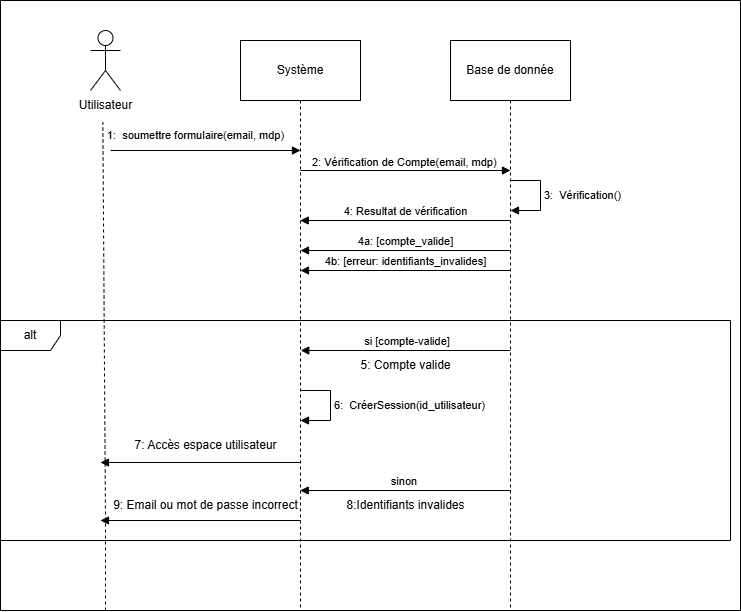

The diagram above was exported from draw.io. Its source (the exported page's mxGraphModel, read from the mxfile embedded in the PNG):
<mxGraphModel dx="1275" dy="570" grid="1" gridSize="10" guides="1" tooltips="1" connect="1" arrows="1" fold="1" page="1" pageScale="1" pageWidth="850" pageHeight="1100" math="0" shadow="0">
  <root>
    <mxCell id="0" />
    <mxCell id="1" parent="0" />
    <mxCell id="dc0nqa92FMbY49DklVH1-14" value="" style="swimlane;startSize=0;" parent="1" vertex="1">
      <mxGeometry x="70" y="30" width="740" height="610" as="geometry">
        <mxRectangle x="80" y="30" width="50" height="40" as="alternateBounds" />
      </mxGeometry>
    </mxCell>
    <mxCell id="dc0nqa92FMbY49DklVH1-15" value="Utilisateur" style="text;html=1;align=center;verticalAlign=middle;resizable=0;points=[];autosize=1;strokeColor=none;fillColor=none;" parent="dc0nqa92FMbY49DklVH1-14" vertex="1">
      <mxGeometry x="65" y="90" width="80" height="30" as="geometry" />
    </mxCell>
    <mxCell id="dc0nqa92FMbY49DklVH1-20" value="" style="endArrow=none;dashed=1;html=1;rounded=0;entryX=0.467;entryY=1.056;entryDx=0;entryDy=0;entryPerimeter=0;" parent="dc0nqa92FMbY49DklVH1-14" target="dc0nqa92FMbY49DklVH1-15" edge="1">
      <mxGeometry width="50" height="50" relative="1" as="geometry">
        <mxPoint x="105" y="610" as="sourcePoint" />
        <mxPoint x="223.22033898305085" y="150" as="targetPoint" />
        <Array as="points">
          <mxPoint x="105" y="520" />
        </Array>
      </mxGeometry>
    </mxCell>
    <mxCell id="dc0nqa92FMbY49DklVH1-21" value="" style="shape=umlActor;verticalLabelPosition=bottom;verticalAlign=top;html=1;outlineConnect=0;" parent="dc0nqa92FMbY49DklVH1-14" vertex="1">
      <mxGeometry x="90" y="30" width="30" height="60" as="geometry" />
    </mxCell>
    <mxCell id="JqO3XtMDO4aosh0jrj5c-3" value="" style="endArrow=block;endFill=1;html=1;edgeStyle=orthogonalEdgeStyle;align=left;verticalAlign=top;rounded=0;" edge="1" parent="dc0nqa92FMbY49DklVH1-14">
      <mxGeometry x="-1" relative="1" as="geometry">
        <mxPoint x="300" y="170" as="sourcePoint" />
        <mxPoint x="510" y="170" as="targetPoint" />
      </mxGeometry>
    </mxCell>
    <mxCell id="JqO3XtMDO4aosh0jrj5c-4" value="2: Vérification de Compte(email, mdp)" style="edgeLabel;resizable=0;html=1;align=left;verticalAlign=bottom;" connectable="0" vertex="1" parent="JqO3XtMDO4aosh0jrj5c-3">
      <mxGeometry x="-1" relative="1" as="geometry">
        <mxPoint x="10" as="offset" />
      </mxGeometry>
    </mxCell>
    <mxCell id="JqO3XtMDO4aosh0jrj5c-10" value="4: Resultat de vérification" style="html=1;verticalAlign=bottom;endArrow=block;curved=0;rounded=0;" edge="1" parent="dc0nqa92FMbY49DklVH1-14">
      <mxGeometry relative="1" as="geometry">
        <mxPoint x="510" y="220" as="sourcePoint" />
        <mxPoint x="299.7592592592591" y="220" as="targetPoint" />
      </mxGeometry>
    </mxCell>
    <mxCell id="JqO3XtMDO4aosh0jrj5c-13" value="4b: [erreur: identifiants_invalides]" style="html=1;verticalAlign=bottom;endArrow=block;curved=0;rounded=0;" edge="1" parent="dc0nqa92FMbY49DklVH1-14">
      <mxGeometry relative="1" as="geometry">
        <mxPoint x="510" y="270" as="sourcePoint" />
        <mxPoint x="300" y="270" as="targetPoint" />
      </mxGeometry>
    </mxCell>
    <mxCell id="JqO3XtMDO4aosh0jrj5c-12" value="4a: [compte_valide]" style="html=1;verticalAlign=bottom;endArrow=block;curved=0;rounded=0;" edge="1" parent="dc0nqa92FMbY49DklVH1-14">
      <mxGeometry relative="1" as="geometry">
        <mxPoint x="510" y="250" as="sourcePoint" />
        <mxPoint x="300" y="250" as="targetPoint" />
      </mxGeometry>
    </mxCell>
    <mxCell id="dc0nqa92FMbY49DklVH1-11" value="Base de donnée" style="shape=umlLifeline;perimeter=lifelinePerimeter;whiteSpace=wrap;html=1;container=1;dropTarget=0;collapsible=0;recursiveResize=0;outlineConnect=0;portConstraint=eastwest;newEdgeStyle={&quot;curved&quot;:0,&quot;rounded&quot;:0};size=60;" parent="dc0nqa92FMbY49DklVH1-14" vertex="1">
      <mxGeometry x="450" y="40" width="120" height="570" as="geometry" />
    </mxCell>
    <mxCell id="dc0nqa92FMbY49DklVH1-12" value="Système" style="shape=umlLifeline;perimeter=lifelinePerimeter;whiteSpace=wrap;html=1;container=1;dropTarget=0;collapsible=0;recursiveResize=0;outlineConnect=0;portConstraint=eastwest;newEdgeStyle={&quot;curved&quot;:0,&quot;rounded&quot;:0};size=60;" parent="dc0nqa92FMbY49DklVH1-14" vertex="1">
      <mxGeometry x="240" y="40" width="120" height="570" as="geometry" />
    </mxCell>
    <mxCell id="JqO3XtMDO4aosh0jrj5c-15" value="alt" style="shape=umlFrame;whiteSpace=wrap;html=1;pointerEvents=0;" vertex="1" parent="dc0nqa92FMbY49DklVH1-14">
      <mxGeometry y="320" width="730" height="220" as="geometry" />
    </mxCell>
    <mxCell id="JqO3XtMDO4aosh0jrj5c-17" value="&amp;nbsp;si [compte-valide]" style="html=1;verticalAlign=bottom;endArrow=block;curved=0;rounded=0;" edge="1" parent="dc0nqa92FMbY49DklVH1-14">
      <mxGeometry relative="1" as="geometry">
        <mxPoint x="509.7499999999998" y="350" as="sourcePoint" />
        <mxPoint x="300.25" y="350" as="targetPoint" />
      </mxGeometry>
    </mxCell>
    <mxCell id="JqO3XtMDO4aosh0jrj5c-19" value="6:&amp;nbsp;&amp;nbsp;CréerSession(id_utilisateur)" style="html=1;align=left;spacingLeft=2;endArrow=block;rounded=0;edgeStyle=orthogonalEdgeStyle;curved=0;rounded=0;" edge="1" parent="dc0nqa92FMbY49DklVH1-14">
      <mxGeometry relative="1" as="geometry">
        <mxPoint x="300" y="390" as="sourcePoint" />
        <Array as="points">
          <mxPoint x="330" y="420" />
        </Array>
        <mxPoint x="300" y="420" as="targetPoint" />
      </mxGeometry>
    </mxCell>
    <mxCell id="JqO3XtMDO4aosh0jrj5c-22" value="sinon&amp;nbsp;" style="html=1;verticalAlign=bottom;endArrow=block;curved=0;rounded=0;" edge="1" parent="dc0nqa92FMbY49DklVH1-14">
      <mxGeometry relative="1" as="geometry">
        <mxPoint x="510.28" y="490" as="sourcePoint" />
        <mxPoint x="299.72736842105246" y="490" as="targetPoint" />
      </mxGeometry>
    </mxCell>
    <mxCell id="JqO3XtMDO4aosh0jrj5c-23" value="3:&amp;nbsp;&amp;nbsp;Vérification()" style="html=1;align=left;spacingLeft=2;endArrow=block;rounded=0;edgeStyle=orthogonalEdgeStyle;curved=0;rounded=0;" edge="1" parent="dc0nqa92FMbY49DklVH1-14">
      <mxGeometry relative="1" as="geometry">
        <mxPoint x="510" y="180" as="sourcePoint" />
        <Array as="points">
          <mxPoint x="540" y="210" />
        </Array>
        <mxPoint x="510" y="210" as="targetPoint" />
      </mxGeometry>
    </mxCell>
    <mxCell id="JqO3XtMDO4aosh0jrj5c-25" value="5: Compte valide" style="text;html=1;align=center;verticalAlign=middle;resizable=0;points=[];autosize=1;strokeColor=none;fillColor=none;" vertex="1" parent="dc0nqa92FMbY49DklVH1-14">
      <mxGeometry x="350" y="350" width="110" height="30" as="geometry" />
    </mxCell>
    <mxCell id="JqO3XtMDO4aosh0jrj5c-26" value="9: Email ou mot de passe incorrect" style="text;html=1;align=center;verticalAlign=middle;resizable=0;points=[];autosize=1;strokeColor=none;fillColor=none;" vertex="1" parent="dc0nqa92FMbY49DklVH1-14">
      <mxGeometry x="100" y="490" width="210" height="30" as="geometry" />
    </mxCell>
    <mxCell id="JqO3XtMDO4aosh0jrj5c-29" value="" style="html=1;verticalAlign=bottom;endArrow=block;curved=0;rounded=0;" edge="1" parent="dc0nqa92FMbY49DklVH1-14" source="dc0nqa92FMbY49DklVH1-12">
      <mxGeometry relative="1" as="geometry">
        <mxPoint x="300" y="460" as="sourcePoint" />
        <mxPoint x="100" y="462" as="targetPoint" />
      </mxGeometry>
    </mxCell>
    <mxCell id="JqO3XtMDO4aosh0jrj5c-30" value="7: Accès espace utilisateur" style="text;html=1;align=center;verticalAlign=middle;resizable=0;points=[];autosize=1;strokeColor=none;fillColor=none;" vertex="1" parent="dc0nqa92FMbY49DklVH1-14">
      <mxGeometry x="120" y="430" width="170" height="30" as="geometry" />
    </mxCell>
    <mxCell id="JqO3XtMDO4aosh0jrj5c-31" value="" style="html=1;verticalAlign=bottom;endArrow=block;curved=0;rounded=0;" edge="1" parent="dc0nqa92FMbY49DklVH1-14">
      <mxGeometry relative="1" as="geometry">
        <mxPoint x="300" y="520" as="sourcePoint" />
        <mxPoint x="100" y="520" as="targetPoint" />
      </mxGeometry>
    </mxCell>
    <mxCell id="JqO3XtMDO4aosh0jrj5c-34" value="8:Identifiants invalides" style="text;html=1;align=center;verticalAlign=middle;resizable=0;points=[];autosize=1;strokeColor=none;fillColor=none;" vertex="1" parent="dc0nqa92FMbY49DklVH1-14">
      <mxGeometry x="335" y="490" width="140" height="30" as="geometry" />
    </mxCell>
    <mxCell id="JqO3XtMDO4aosh0jrj5c-50" value="" style="endArrow=block;endFill=1;html=1;edgeStyle=orthogonalEdgeStyle;align=left;verticalAlign=top;rounded=0;entryX=0.5;entryY=0.183;entryDx=0;entryDy=0;entryPerimeter=0;" edge="1" parent="dc0nqa92FMbY49DklVH1-14">
      <mxGeometry x="-1" relative="1" as="geometry">
        <mxPoint x="110" y="150" as="sourcePoint" />
        <mxPoint x="300" y="150" as="targetPoint" />
      </mxGeometry>
    </mxCell>
    <mxCell id="JqO3XtMDO4aosh0jrj5c-44" value="&lt;span style=&quot;font-size: 11px; text-align: left; background-color: rgb(255, 255, 255);&quot;&gt;1:&amp;nbsp;&amp;nbsp;soumettre formulaire(email, mdp)&lt;/span&gt;" style="text;html=1;align=center;verticalAlign=middle;resizable=0;points=[];autosize=1;strokeColor=none;fillColor=none;" vertex="1" parent="dc0nqa92FMbY49DklVH1-14">
      <mxGeometry x="95" y="120" width="200" height="30" as="geometry" />
    </mxCell>
  </root>
</mxGraphModel>